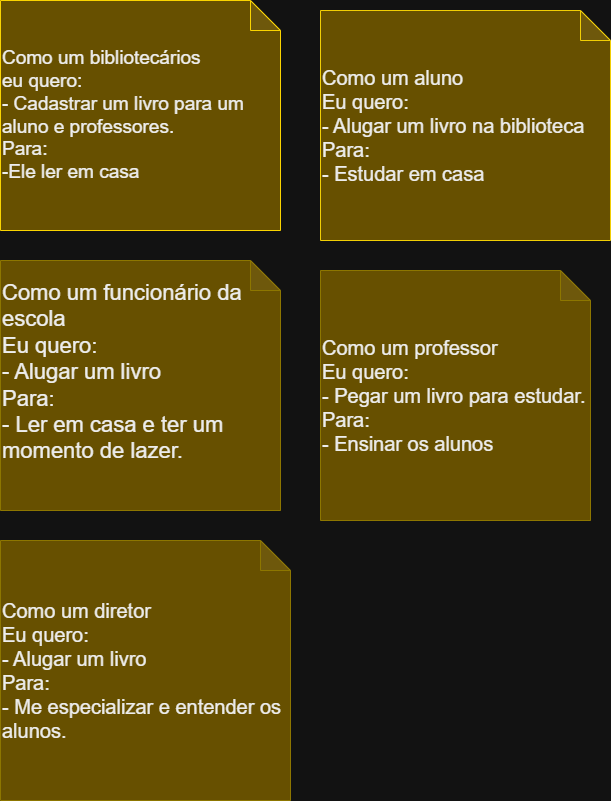

The diagram above was exported from draw.io. Its source (the exported page's mxGraphModel, read from the mxfile embedded in the PNG):
<mxGraphModel dx="1418" dy="786" grid="1" gridSize="10" guides="1" tooltips="1" connect="1" arrows="1" fold="1" page="1" pageScale="1" pageWidth="827" pageHeight="1169" math="0" shadow="0">
  <root>
    <mxCell id="0" />
    <mxCell id="1" parent="0" />
    <mxCell id="7SYfYGidQi5hIDRTt8Vd-1" value="&lt;div style=&quot;&quot;&gt;&lt;span style=&quot;font-size: 19px;&quot;&gt;Como um bibliotecários&amp;nbsp;&lt;/span&gt;&lt;/div&gt;&lt;div style=&quot;&quot;&gt;&lt;span style=&quot;font-size: 19px;&quot;&gt;eu quero:&lt;/span&gt;&lt;/div&gt;&lt;div style=&quot;&quot;&gt;&lt;span style=&quot;font-size: 19px;&quot;&gt;- Cadastrar um livro para um aluno e professores&lt;/span&gt;&lt;span style=&quot;font-size: 19px; background-color: transparent; color: light-dark(rgb(0, 0, 0), rgb(237, 237, 237));&quot;&gt;.&lt;/span&gt;&lt;/div&gt;&lt;div style=&quot;&quot;&gt;&lt;span style=&quot;font-size: 19px;&quot;&gt;Para:&amp;nbsp;&lt;/span&gt;&lt;/div&gt;&lt;div style=&quot;&quot;&gt;&lt;span style=&quot;font-size: 19px;&quot;&gt;-Ele ler em casa&lt;/span&gt;&lt;/div&gt;" style="shape=note;whiteSpace=wrap;html=1;backgroundOutline=1;darkOpacity=0.05;fillColor=#e3c800;strokeColor=light-dark(#B09500, #fad400);fontColor=#000000;align=left;labelPosition=center;verticalLabelPosition=middle;verticalAlign=middle;" parent="1" vertex="1">
      <mxGeometry x="20" y="10" width="280" height="230" as="geometry" />
    </mxCell>
    <mxCell id="7SYfYGidQi5hIDRTt8Vd-2" value="Como um aluno&lt;div&gt;Eu quero:&lt;/div&gt;&lt;div&gt;- Alugar um livro na biblioteca&lt;/div&gt;&lt;div&gt;&lt;span style=&quot;background-color: transparent; color: light-dark(rgb(0, 0, 0), rgb(237, 237, 237));&quot;&gt;Para:&amp;nbsp;&lt;/span&gt;&lt;/div&gt;&lt;div&gt;&lt;span style=&quot;background-color: transparent; color: light-dark(rgb(0, 0, 0), rgb(237, 237, 237));&quot;&gt;- Estudar em casa&lt;/span&gt;&lt;/div&gt;" style="shape=note;whiteSpace=wrap;html=1;backgroundOutline=1;darkOpacity=0.05;fillColor=#e3c800;fontColor=#000000;strokeColor=light-dark(#B09500, #f1ce04);align=left;fontSize=20;" parent="1" vertex="1">
      <mxGeometry x="340" y="20" width="290" height="230" as="geometry" />
    </mxCell>
    <mxCell id="7SYfYGidQi5hIDRTt8Vd-3" value="Como um funcionário da escola&lt;div&gt;Eu quero:&amp;nbsp;&lt;/div&gt;&lt;div&gt;- Alugar um livro&lt;/div&gt;&lt;div&gt;Para:&amp;nbsp;&lt;/div&gt;&lt;div&gt;- Ler em casa e ter um momento de lazer.&lt;/div&gt;&lt;div&gt;&lt;br&gt;&lt;/div&gt;" style="shape=note;whiteSpace=wrap;html=1;backgroundOutline=1;darkOpacity=0.05;fillColor=#e3c800;fontColor=#000000;strokeColor=#B09500;align=left;fontSize=22;" parent="1" vertex="1">
      <mxGeometry x="20" y="270" width="280" height="250" as="geometry" />
    </mxCell>
    <mxCell id="7SYfYGidQi5hIDRTt8Vd-10" value="Como um professor&lt;br&gt;&lt;div&gt;Eu quero:&lt;/div&gt;&lt;div&gt;- Pegar um livro para estudar.&lt;/div&gt;&lt;div&gt;Para:&lt;/div&gt;&lt;div&gt;- Ensinar os alunos&lt;/div&gt;" style="shape=note;whiteSpace=wrap;html=1;backgroundOutline=1;darkOpacity=0.05;fillColor=#e3c800;fontColor=#000000;strokeColor=#B09500;align=left;fontSize=20;gradientColor=none;" parent="1" vertex="1">
      <mxGeometry x="340" y="280" width="270" height="250" as="geometry" />
    </mxCell>
    <mxCell id="7SYfYGidQi5hIDRTt8Vd-11" value="Como um diretor&lt;div&gt;Eu quero:&lt;/div&gt;&lt;div&gt;- Alugar um livro&lt;/div&gt;&lt;div&gt;Para:&lt;/div&gt;&lt;div&gt;- Me especializar e entender os alunos.&amp;nbsp;&lt;/div&gt;" style="shape=note;whiteSpace=wrap;html=1;backgroundOutline=1;darkOpacity=0.05;fillColor=#e3c800;fontColor=#000000;strokeColor=#B09500;align=left;fontSize=20;gradientColor=none;" parent="1" vertex="1">
      <mxGeometry x="20" y="550" width="290" height="260" as="geometry" />
    </mxCell>
  </root>
</mxGraphModel>